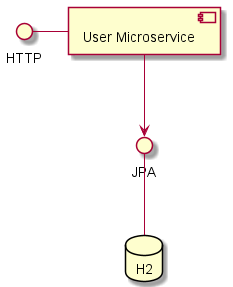

The diagram above was rendered by PlantUML. Its source (embedded in the PNG):
@startuml
'https://plantuml.com/component-diagram

HTTP - [User Microservice]

database "H2"

H2 -u- JPA
[User Microservice] --> JPA

@enduml